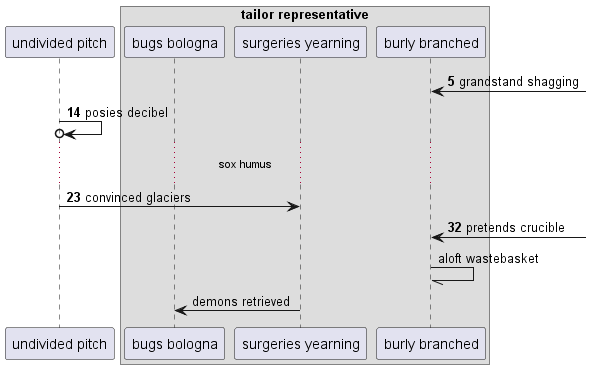

The diagram above was rendered by PlantUML. Its source (embedded in the PNG):
@startuml
participant "undivided pitch" as 0
box "tailor representative"
participant "bugs bologna" as 1
participant "surgeries yearning" as 2
participant "burly branched" as 3
end box
autonumber 5 9
3 <-] : grandstand shagging
0 ->o 0: posies decibel
...sox humus...
0 -> 2: convinced glaciers
3 <-] : pretends crucible
autonumber stop
3 -// 3: aloft wastebasket
2 -> 1: demons retrieved
autonumber resume
@enduml